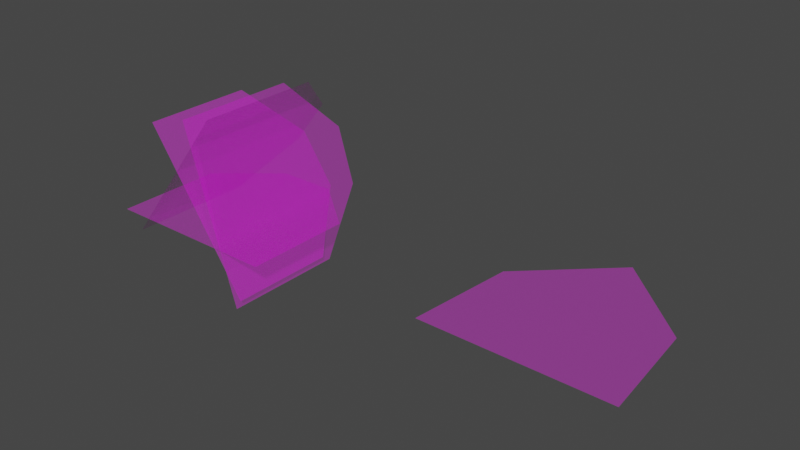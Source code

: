 # Source: GrassBillboardLOD.blend  (saved by Blender 3.2.14; exported with 4.5.12 LTS)
import bpy
from mathutils import Matrix  # noqa: F401  (used for matrix-valued properties, if any)

bpy.ops.wm.read_factory_settings(use_empty=True)
scene = bpy.context.scene
scene.name = 'Scene'

# ---- collections
col_collection = bpy.data.collections.new('Collection'); scene.collection.children.link(col_collection)

# ---- images (referenced by path relative to the original .blend; pixels are not part of the script)
import os
ASSET_DIR = os.environ.get("B2B_ASSET_DIR", "")  # directory of the original .blend (textures are referenced by path, not embedded)
HERE = os.path.dirname(os.path.abspath(__file__))  # packed textures are extracted next to this script under _unpacked/

def load_image(name, relpath, width, height, colorspace="sRGB"):
    """Load a texture the original file referenced (path relative to the .blend, or extracted next to this script)."""
    p = next((c for c in (os.path.join(HERE, relpath), os.path.join(ASSET_DIR, relpath)) if relpath and os.path.exists(c)), "")
    if p:
        img = bpy.data.images.load(p, check_existing=True)
        img.name = name
    else:  # same state as the original file: an image datablock whose file is absent (Cycles renders it pink)
        img = bpy.data.images.new(name, width, height)
        img.source = "FILE"
        img.filepath = "//" + (relpath or name)
    img.colorspace_settings.name = colorspace
    return img
img_grass_medium_01_diff_2k_jpg = load_image('grass_medium_01_diff_2k.jpg', 'Grass2/textures/grass_medium_01_diff_2k.jpg', 1024, 1024, 'sRGB')
img_grass_medium_01_alpha_2k_png = load_image('grass_medium_01_alpha_2k.png', 'Grass2/textures/grass_medium_01_alpha_2k.png', 1024, 1024, 'sRGB')

# ---- materials (node trees are filled in below, after node groups)
mat_material_001 = bpy.data.materials.new('Material.001')
mat_material_001.surface_render_method = 'BLENDED'
mat_material_001.blend_method = 'BLEND'

# ---- material node trees
mat_material_001.use_nodes = True; mat_material_001.node_tree.nodes.clear()
_N = mat_material_001.node_tree.nodes; _L = mat_material_001.node_tree.links
n0 = _N.new('ShaderNodeBsdfPrincipled'); n0.name = 'Principled BSDF'; n0.location = (-141, 288)
n0.distribution = 'GGX'
n0.subsurface_method = 'RANDOM_WALK_SKIN'
n0.inputs[3].default_value = 1.45
n0.inputs[27].default_value = (0.0, 0.0, 0.0, 1.0)
n0.inputs[28].default_value = 1.0
n1 = _N.new('ShaderNodeOutputMaterial'); n1.name = 'Material Output'; n1.location = (149, 288)
n2 = _N.new('ShaderNodeTexImage'); n2.name = 'Image Texture'; n2.location = (-431, 268)
n2.image = img_grass_medium_01_diff_2k_jpg
n3 = _N.new('ShaderNodeTexImage'); n3.name = 'Image Texture.001'; n3.location = (-556, -165)
n3.image = img_grass_medium_01_alpha_2k_png
_L.new(n0.outputs[0], n1.inputs[0])
_L.new(n2.outputs[0], n0.inputs[0])
_L.new(n3.outputs[0], n0.inputs[4])
n1.is_active_output = True

# ---- world
world_world = bpy.data.worlds.new('World'); scene.world = world_world
world_world.use_nodes = True; world_world.node_tree.nodes.clear()
_N = world_world.node_tree.nodes; _L = world_world.node_tree.links
n0 = _N.new('ShaderNodeOutputWorld'); n0.name = 'World Output'; n0.location = (300, 300)
n1 = _N.new('ShaderNodeBackground'); n1.name = 'Background'; n1.location = (10, 300)
n1.inputs[0].default_value = (0.05088, 0.05088, 0.05088, 1.0)
_L.new(n1.outputs[0], n0.inputs[0])
n0.is_active_output = True
world_world.color = (0.05088, 0.05088, 0.05088)
world_world.use_sun_shadow = False
world_world.sun_shadow_jitter_overblur = 0.0

# ---- meshes
me_grass_lod0 = bpy.data.meshes.new('Grass_LOD0')
me_grass_lod0.from_pydata([(0.02447, 0.6891, 0.3299), (-0.1802, 0.6891, 0.06677), (0.02447, 1.0, 0.3299), (-0.1802, 1.0, 0.06677), (-0.1802, 2.98e-08, 0.06677), (0.02447, 2.98e-08, 0.3299), (-0.3849, 0.6891, -0.1963), (0.2291, 0.6891, 0.593), (0.1667, 0.6054, -0.1073), (-0.1667, 0.6054, -0.1073), (0.1667, 0.8786, -0.1073), (-0.1667, 0.8786, -0.1073), (-0.1667, 2.98e-08, -0.1073), (0.1667, 2.98e-08, -0.1073), (-0.5, 0.6054, -0.1073), (0.5, 0.6054, -0.1073), (-0.3849, 2.98e-08, -0.1963), (0.2291, 2.98e-08, 0.593), (-0.5, 2.98e-08, -0.1073), (0.5, 2.98e-08, -0.1073), (0.04562, 2.98e-08, 0.5456), (0.3376, 2.98e-08, -0.4108), (0.04562, 0.6891, 0.5456), (0.3376, 0.6891, -0.4108), (0.1429, 2.98e-08, 0.2268), (0.2403, 2.98e-08, -0.09199), (0.2403, 1.0, -0.09199), (0.1429, 1.0, 0.2268), (0.2403, 0.6891, -0.09199), (0.1429, 0.6891, 0.2268), (0.3712, 2.98e-08, -0.3518), (-0.1943, 2.98e-08, 0.473), (0.3712, 0.6054, -0.3518), (-0.1943, 0.6054, 0.473), (0.1827, 2.98e-08, -0.07682), (-0.005781, 2.98e-08, 0.1981), (-0.005781, 0.8786, 0.1981), (0.1827, 0.8786, -0.07682), (-0.005781, 0.6054, 0.1981), (0.1827, 0.6054, -0.07682)], [], [(17, 7, 0, 5), (4, 1, 6, 16), (5, 0, 1, 4), (19, 13, 8, 15), (12, 18, 14, 9), (13, 12, 9, 8), (0, 2, 3, 1), (7, 2, 0), (1, 3, 6), (8, 9, 11, 10), (15, 8, 10), (9, 14, 11), (28, 23, 26), (22, 29, 27), (29, 28, 26, 27), (24, 25, 28, 29), (25, 21, 23, 28), (20, 24, 29, 22), (38, 36, 33), (32, 37, 39), (39, 37, 36, 38), (34, 39, 38, 35), (35, 38, 33, 31), (30, 32, 39, 34)])
_uv = me_grass_lod0.uv_layers.new(name='UVMap')
_uv.uv.foreach_set('vector', [0.2066, 0.1238, 0.2066, 0.1976, 0.2912, 0.1976, 0.2912, 0.1238, 0.3758, 0.1238, 0.3758, 0.1976, 0.4604, 0.1976, 0.4604, 0.1238, 0.2912, 0.1238, 0.2912, 0.1976, 0.3758, 0.1976, 0.3758, 0.1238, 0.2066, 0.1238, 0.2912, 0.1238, 0.2912, 0.1976, 0.2066, 0.1976, 0.3758, 0.1238, 0.4604, 0.1238, 0.4604, 0.1976, 0.3758, 0.1976, 0.2912, 0.1238, 0.3758, 0.1238, 0.3758, 0.1976, 0.2912, 0.1976, 0.2912, 0.1976, 0.2563, 0.2454, 0.4107, 0.2454, 0.3758, 0.1976, 0.2066, 0.1976, 0.2563, 0.2454, 0.2912, 0.1976, 0.3758, 0.1976, 0.4107, 0.2454, 0.4604, 0.1976, 0.2912, 0.1976, 0.3758, 0.1976, 0.4107, 0.2454, 0.2563, 0.2454, 0.2066, 0.1976, 0.2912, 0.1976, 0.2563, 0.2454, 0.3758, 0.1976, 0.4604, 0.1976, 0.4107, 0.2454, 0.3758, 0.1976, 0.4604, 0.1976, 0.4107, 0.2454, 0.2066, 0.1976, 0.2912, 0.1976, 0.2563, 0.2454, 0.2912, 0.1976, 0.3758, 0.1976, 0.4107, 0.2454, 0.2563, 0.2454, 0.2912, 0.1238, 0.3758, 0.1238, 0.3758, 0.1976, 0.2912, 0.1976, 0.3758, 0.1238, 0.4604, 0.1238, 0.4604, 0.1976, 0.3758, 0.1976, 0.2066, 0.1238, 0.2912, 0.1238, 0.2912, 0.1976, 0.2066, 0.1976, 0.3758, 0.1976, 0.4107, 0.2454, 0.4604, 0.1976, 0.2066, 0.1976, 0.2563, 0.2454, 0.2912, 0.1976, 0.2912, 0.1976, 0.2563, 0.2454, 0.4107, 0.2454, 0.3758, 0.1976, 0.2912, 0.1238, 0.2912, 0.1976, 0.3758, 0.1976, 0.3758, 0.1238, 0.3758, 0.1238, 0.3758, 0.1976, 0.4604, 0.1976, 0.4604, 0.1238, 0.2066, 0.1238, 0.2066, 0.1976, 0.2912, 0.1976, 0.2912, 0.1238])
_ca = me_grass_lod0.color_attributes.new('Col', 'BYTE_COLOR', 'CORNER')
_ca.data.foreach_set('color', [0.001821, 0.001821, 0.001821, 1.0, 1.0, 1.0, 1.0, 1.0, 1.0, 1.0, 1.0, 1.0, 0.0009106, 0.0009106, 0.0009106, 1.0, 0.0, 0.0, 0.0, 1.0, 1.0, 1.0, 1.0, 1.0, 1.0, 1.0, 1.0, 1.0, 0.001518, 0.001518, 0.001518, 1.0, 0.0009106, 0.0009106, 0.0009106, 1.0, 1.0, 1.0, 1.0, 1.0, 1.0, 1.0, 1.0, 1.0, 0.0, 0.0, 0.0, 1.0, 0.001821, 0.001821, 0.001821, 1.0, 0.0009106, 0.0009106, 0.0009106, 1.0, 1.0, 1.0, 1.0, 1.0, 1.0, 1.0, 1.0, 1.0, 0.0, 0.0, 0.0, 1.0, 0.001518, 0.001518, 0.001518, 1.0, 1.0, 1.0, 1.0, 1.0, 1.0, 1.0, 1.0, 1.0, 0.0009106, 0.0009106, 0.0009106, 1.0, 0.0, 0.0, 0.0, 1.0, 1.0, 1.0, 1.0, 1.0, 1.0, 1.0, 1.0, 1.0, 1.0, 1.0, 1.0, 1.0, 1.0, 1.0, 1.0, 1.0, 1.0, 1.0, 1.0, 1.0, 1.0, 1.0, 1.0, 1.0, 1.0, 1.0, 1.0, 1.0, 1.0, 1.0, 1.0, 1.0, 1.0, 1.0, 1.0, 1.0, 1.0, 1.0, 1.0, 1.0, 1.0, 1.0, 1.0, 1.0, 1.0, 1.0, 1.0, 1.0, 1.0, 1.0, 1.0, 1.0, 1.0, 1.0, 1.0, 1.0, 1.0, 1.0, 1.0, 1.0, 1.0, 1.0, 1.0, 1.0, 1.0, 1.0, 1.0, 1.0, 1.0, 1.0, 1.0, 1.0, 1.0, 1.0, 1.0, 1.0, 1.0, 1.0, 1.0, 1.0, 1.0, 1.0, 1.0, 1.0, 1.0, 1.0, 1.0, 1.0, 1.0, 1.0, 1.0, 1.0, 1.0, 1.0, 1.0, 1.0, 1.0, 1.0, 1.0, 1.0, 1.0, 1.0, 1.0, 1.0, 1.0, 1.0, 1.0, 1.0, 1.0, 1.0, 1.0, 1.0, 1.0, 1.0, 1.0, 1.0, 1.0, 1.0, 1.0, 1.0, 1.0, 1.0, 1.0, 1.0, 1.0, 1.0, 1.0, 1.0, 0.0009106, 0.0009106, 0.0009106, 1.0, 0.0, 0.0, 0.0, 1.0, 1.0, 1.0, 1.0, 1.0, 1.0, 1.0, 1.0, 1.0, 0.0, 0.0, 0.0, 1.0, 0.001518, 0.001518, 0.001518, 1.0, 1.0, 1.0, 1.0, 1.0, 1.0, 1.0, 1.0, 1.0, 0.001821, 0.001821, 0.001821, 1.0, 0.0009106, 0.0009106, 0.0009106, 1.0, 1.0, 1.0, 1.0, 1.0, 1.0, 1.0, 1.0, 1.0, 1.0, 1.0, 1.0, 1.0, 1.0, 1.0, 1.0, 1.0, 1.0, 1.0, 1.0, 1.0, 1.0, 1.0, 1.0, 1.0, 1.0, 1.0, 1.0, 1.0, 1.0, 1.0, 1.0, 1.0, 1.0, 1.0, 1.0, 1.0, 1.0, 1.0, 1.0, 1.0, 1.0, 1.0, 1.0, 1.0, 1.0, 1.0, 1.0, 1.0, 0.0009106, 0.0009106, 0.0009106, 1.0, 1.0, 1.0, 1.0, 1.0, 1.0, 1.0, 1.0, 1.0, 0.0, 0.0, 0.0, 1.0, 0.0, 0.0, 0.0, 1.0, 1.0, 1.0, 1.0, 1.0, 1.0, 1.0, 1.0, 1.0, 0.001518, 0.001518, 0.001518, 1.0, 0.001821, 0.001821, 0.001821, 1.0, 1.0, 1.0, 1.0, 1.0, 1.0, 1.0, 1.0, 1.0, 0.0009106, 0.0009106, 0.0009106, 1.0])
me_grass_lod0.materials.append(mat_material_001)
me_grass_lod0.update()
me_grass_lod1 = bpy.data.meshes.new('Grass_LOD1')
me_grass_lod1.from_pydata([(-0.25, 0.0, 0.0), (0.25, 0.0, 0.0), (-0.2217, 0.5798, 0.0), (0.2217, 0.5798, 0.0), (0.0, 0.0, 0.0), (0.0, 1.0, 0.0)], [], [(4, 1, 3, 5), (0, 4, 5, 2)])
_uv = me_grass_lod1.uv_layers.new(name='UVMap')
_uv.uv.foreach_set('vector', [0.334, 0.1276, 0.4526, 0.1276, 0.4653, 0.2073, 0.334, 0.2387, 0.2262, 0.1276, 0.334, 0.1276, 0.334, 0.2387, 0.1871, 0.2073])
_ca = me_grass_lod1.color_attributes.new('Col', 'BYTE_COLOR', 'CORNER')
_ca.data.foreach_set('color', [0.0319, 0.0319, 0.0319, 1.0, 0.005605, 0.005605, 0.005605, 1.0, 0.3278, 0.3278, 0.3278, 1.0, 1.0, 1.0, 1.0, 1.0, 0.08438, 0.08438, 0.08438, 1.0, 0.0319, 0.0319, 0.0319, 1.0, 1.0, 1.0, 1.0, 1.0, 0.4678, 0.4678, 0.4678, 1.0])
me_grass_lod1.materials.append(mat_material_001)
me_grass_lod1.update()

# ---- objects
ob_grass_lod0 = bpy.data.objects.new('Grass_LOD0', me_grass_lod0)
ob_grass_lod1 = bpy.data.objects.new('Grass_LOD1', me_grass_lod1)

# ---- transforms, parenting, visibility, modifiers, constraints
ob_grass_lod0.location = (0.0, 0.0, 0.0)
ob_grass_lod1.location = (2.004, 0.0, 0.0)
ob_grass_lod1.scale = (2.0, 1.0, 1.0)

# ---- collection membership
col_collection.objects.link(ob_grass_lod0)
col_collection.objects.link(ob_grass_lod1)

# ---- scene / render settings (as saved in the file)
scene.frame_start = 1; scene.frame_end = 250; scene.frame_set(1)
scene.render.engine = 'BLENDER_EEVEE_NEXT'
scene.cycles.sampling_pattern = 'TABULATED_SOBOL'
scene.cycles.use_light_tree = False
scene.view_settings.view_transform = 'Filmic'
bpy.context.view_layer.update()

# ---- added for rendering (the .blend has no active camera and no usable light): camera, sun
cam_auto = bpy.data.cameras.new('AutoCamera')
cam_auto.lens = 50.0
cam_auto.sensor_width = 36.0
cam_auto.clip_end = 1000.0
ob_auto_camera = bpy.data.objects.new('AutoCamera', cam_auto)
scene.collection.objects.link(ob_auto_camera)
ob_auto_camera.location = (4.07462, -3.18733, 2.5493)
ob_auto_camera.rotation_euler = (1.09748, -7.21219e-08, 0.694738)
scene.camera = ob_auto_camera
light_auto_sun = bpy.data.lights.new('AutoSun', 'SUN')
light_auto_sun.energy = 3.0
light_auto_sun.angle = 0.0523599
ob_auto_sun = bpy.data.objects.new('AutoSun', light_auto_sun)
scene.collection.objects.link(ob_auto_sun)
ob_auto_sun.rotation_euler = (0.872665, 0.174533, 0.523599)
bpy.context.view_layer.update()
